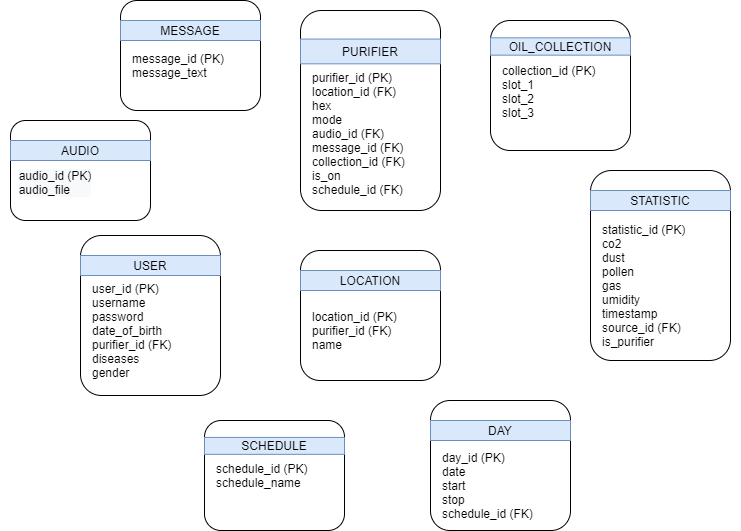

The diagram above was exported from draw.io. Its source (the exported page's mxGraphModel, read from the mxfile embedded in the PNG):
<mxGraphModel dx="920" dy="513" grid="1" gridSize="10" guides="1" tooltips="1" connect="1" arrows="1" fold="1" page="1" pageScale="1" pageWidth="827" pageHeight="1169" math="0" shadow="0">
  <root>
    <mxCell id="0" />
    <mxCell id="1" parent="0" />
    <mxCell id="2IqFxyJoDiIOe7Bsb6fS-21" value="" style="rounded=1;whiteSpace=wrap;html=1;align=left;" vertex="1" parent="1">
      <mxGeometry x="180" y="20" width="140" height="110" as="geometry" />
    </mxCell>
    <mxCell id="2IqFxyJoDiIOe7Bsb6fS-22" value="MESSAGE" style="text;html=1;strokeColor=#6c8ebf;fillColor=#dae8fc;align=center;verticalAlign=middle;whiteSpace=wrap;rounded=0;" vertex="1" parent="1">
      <mxGeometry x="180" y="40" width="140" height="20" as="geometry" />
    </mxCell>
    <mxCell id="2IqFxyJoDiIOe7Bsb6fS-27" value="&#10;&#10;&lt;span&gt;&lt;br&gt;message_id (PK)&lt;br&gt;&lt;div&gt;&lt;span&gt;message_text&amp;nbsp;&lt;/span&gt;&lt;/div&gt;&lt;/span&gt;&lt;div&gt;&lt;br style=&quot;color: rgb(0, 0, 0); font-family: helvetica; font-size: 12px; font-style: normal; font-weight: 400; letter-spacing: normal; text-indent: 0px; text-transform: none; word-spacing: 0px; background-color: rgb(248, 249, 250);&quot;&gt;&#10;&#10;&lt;/div&gt;" style="text;html=1;strokeColor=none;fillColor=none;align=left;verticalAlign=middle;whiteSpace=wrap;rounded=0;" vertex="1" parent="1">
      <mxGeometry x="190" y="70" width="130" height="30" as="geometry" />
    </mxCell>
    <mxCell id="2IqFxyJoDiIOe7Bsb6fS-29" value="" style="group" vertex="1" connectable="0" parent="1">
      <mxGeometry x="140" y="255" width="150" height="160" as="geometry" />
    </mxCell>
    <mxCell id="2IqFxyJoDiIOe7Bsb6fS-1" value="" style="rounded=1;whiteSpace=wrap;html=1;" vertex="1" parent="2IqFxyJoDiIOe7Bsb6fS-29">
      <mxGeometry width="140" height="160" as="geometry" />
    </mxCell>
    <mxCell id="2IqFxyJoDiIOe7Bsb6fS-28" value="" style="group" vertex="1" connectable="0" parent="2IqFxyJoDiIOe7Bsb6fS-29">
      <mxGeometry y="20" width="150" height="120" as="geometry" />
    </mxCell>
    <mxCell id="2IqFxyJoDiIOe7Bsb6fS-2" value="USER" style="text;html=1;strokeColor=#6c8ebf;fillColor=#dae8fc;align=center;verticalAlign=middle;whiteSpace=wrap;rounded=0;" vertex="1" parent="2IqFxyJoDiIOe7Bsb6fS-28">
      <mxGeometry width="140" height="20" as="geometry" />
    </mxCell>
    <mxCell id="2IqFxyJoDiIOe7Bsb6fS-6" value="user_id (PK)&lt;br&gt;username&lt;br&gt;password&lt;br&gt;date_of_birth&lt;br&gt;purifier_id (FK)&lt;br&gt;diseases&lt;br&gt;gender" style="text;html=1;strokeColor=none;fillColor=none;align=left;verticalAlign=middle;whiteSpace=wrap;rounded=0;" vertex="1" parent="2IqFxyJoDiIOe7Bsb6fS-28">
      <mxGeometry x="10" y="30" width="140" height="90" as="geometry" />
    </mxCell>
    <mxCell id="2IqFxyJoDiIOe7Bsb6fS-30" value="" style="group" vertex="1" connectable="0" parent="1">
      <mxGeometry x="360" y="270" width="150" height="130" as="geometry" />
    </mxCell>
    <mxCell id="2IqFxyJoDiIOe7Bsb6fS-8" value="" style="rounded=1;whiteSpace=wrap;html=1;" vertex="1" parent="2IqFxyJoDiIOe7Bsb6fS-30">
      <mxGeometry width="140" height="130" as="geometry" />
    </mxCell>
    <mxCell id="2IqFxyJoDiIOe7Bsb6fS-9" value="LOCATION" style="text;html=1;strokeColor=#6c8ebf;fillColor=#dae8fc;align=center;verticalAlign=middle;whiteSpace=wrap;rounded=0;" vertex="1" parent="2IqFxyJoDiIOe7Bsb6fS-30">
      <mxGeometry y="20" width="140" height="20" as="geometry" />
    </mxCell>
    <mxCell id="2IqFxyJoDiIOe7Bsb6fS-10" value="location_id (PK)&lt;br&gt;purifier_id (FK)&lt;br&gt;name&lt;br&gt;" style="text;html=1;strokeColor=none;fillColor=none;align=left;verticalAlign=middle;whiteSpace=wrap;rounded=0;" vertex="1" parent="2IqFxyJoDiIOe7Bsb6fS-30">
      <mxGeometry x="10" y="35" width="140" height="90" as="geometry" />
    </mxCell>
    <mxCell id="2IqFxyJoDiIOe7Bsb6fS-31" value="" style="group" vertex="1" connectable="0" parent="1">
      <mxGeometry x="360" y="30" width="150" height="200" as="geometry" />
    </mxCell>
    <mxCell id="2IqFxyJoDiIOe7Bsb6fS-3" value="" style="rounded=1;whiteSpace=wrap;html=1;" vertex="1" parent="2IqFxyJoDiIOe7Bsb6fS-31">
      <mxGeometry width="140" height="200.00000000000003" as="geometry" />
    </mxCell>
    <mxCell id="2IqFxyJoDiIOe7Bsb6fS-5" value="PURIFIER" style="text;html=1;strokeColor=#6c8ebf;fillColor=#dae8fc;align=center;verticalAlign=middle;whiteSpace=wrap;rounded=0;" vertex="1" parent="2IqFxyJoDiIOe7Bsb6fS-31">
      <mxGeometry y="28.57142857142857" width="140" height="24.76190476190476" as="geometry" />
    </mxCell>
    <mxCell id="2IqFxyJoDiIOe7Bsb6fS-7" value="purifier_id (PK)&lt;br&gt;location_id (FK)&lt;br&gt;hex&lt;br&gt;mode&lt;br&gt;audio_id (FK)&lt;br&gt;message_id (FK)&lt;br&gt;collection_id (FK)&lt;br&gt;is_on&lt;br&gt;schedule_id (FK)" style="text;html=1;strokeColor=none;fillColor=none;align=left;verticalAlign=middle;whiteSpace=wrap;rounded=0;" vertex="1" parent="2IqFxyJoDiIOe7Bsb6fS-31">
      <mxGeometry x="10" y="63.158307533539734" width="140" height="120" as="geometry" />
    </mxCell>
    <mxCell id="2IqFxyJoDiIOe7Bsb6fS-15" style="edgeStyle=orthogonalEdgeStyle;rounded=0;orthogonalLoop=1;jettySize=auto;html=1;exitX=0.5;exitY=1;exitDx=0;exitDy=0;" edge="1" parent="2IqFxyJoDiIOe7Bsb6fS-31" source="2IqFxyJoDiIOe7Bsb6fS-3" target="2IqFxyJoDiIOe7Bsb6fS-3">
      <mxGeometry relative="1" as="geometry" />
    </mxCell>
    <mxCell id="2IqFxyJoDiIOe7Bsb6fS-32" value="" style="group" vertex="1" connectable="0" parent="1">
      <mxGeometry x="650" y="190" width="150" height="190" as="geometry" />
    </mxCell>
    <mxCell id="2IqFxyJoDiIOe7Bsb6fS-11" value="" style="rounded=1;whiteSpace=wrap;html=1;" vertex="1" parent="2IqFxyJoDiIOe7Bsb6fS-32">
      <mxGeometry width="140" height="190" as="geometry" />
    </mxCell>
    <mxCell id="2IqFxyJoDiIOe7Bsb6fS-12" value="STATISTIC" style="text;html=1;strokeColor=#6c8ebf;fillColor=#dae8fc;align=center;verticalAlign=middle;whiteSpace=wrap;rounded=0;" vertex="1" parent="2IqFxyJoDiIOe7Bsb6fS-32">
      <mxGeometry y="20" width="140" height="20" as="geometry" />
    </mxCell>
    <mxCell id="2IqFxyJoDiIOe7Bsb6fS-13" value="statistic_id (PK)&lt;br&gt;co2&lt;br&gt;dust&lt;br&gt;pollen&lt;br&gt;gas&lt;br&gt;umidity&lt;br&gt;timestamp&lt;br&gt;source_id (FK)&lt;br&gt;is_purifier" style="text;html=1;strokeColor=none;fillColor=none;align=left;verticalAlign=middle;whiteSpace=wrap;rounded=0;" vertex="1" parent="2IqFxyJoDiIOe7Bsb6fS-32">
      <mxGeometry x="10" y="55" width="140" height="120" as="geometry" />
    </mxCell>
    <mxCell id="2IqFxyJoDiIOe7Bsb6fS-33" value="" style="group" vertex="1" connectable="0" parent="1">
      <mxGeometry x="60" y="140" width="150" height="100" as="geometry" />
    </mxCell>
    <mxCell id="2IqFxyJoDiIOe7Bsb6fS-23" value="" style="rounded=1;whiteSpace=wrap;html=1;align=left;" vertex="1" parent="2IqFxyJoDiIOe7Bsb6fS-33">
      <mxGeometry x="10" width="140" height="100" as="geometry" />
    </mxCell>
    <mxCell id="2IqFxyJoDiIOe7Bsb6fS-24" value="AUDIO" style="text;html=1;strokeColor=#6c8ebf;fillColor=#dae8fc;align=center;verticalAlign=middle;whiteSpace=wrap;rounded=0;" vertex="1" parent="2IqFxyJoDiIOe7Bsb6fS-33">
      <mxGeometry x="10" y="20" width="140" height="20" as="geometry" />
    </mxCell>
    <mxCell id="2IqFxyJoDiIOe7Bsb6fS-26" value="&#10;&#10;&lt;br style=&quot;color: rgb(0, 0, 0); font-family: helvetica; font-size: 12px; font-style: normal; font-weight: 400; letter-spacing: normal; text-align: left; text-indent: 0px; text-transform: none; word-spacing: 0px; background-color: rgb(248, 249, 250);&quot;&gt;&lt;span style=&quot;color: rgb(0, 0, 0); font-family: helvetica; font-size: 12px; font-style: normal; font-weight: 400; letter-spacing: normal; text-align: left; text-indent: 0px; text-transform: none; word-spacing: 0px; background-color: rgb(248, 249, 250); display: inline; float: none;&quot;&gt;audio_id (PK)&lt;/span&gt;&lt;br style=&quot;color: rgb(0, 0, 0); font-family: helvetica; font-size: 12px; font-style: normal; font-weight: 400; letter-spacing: normal; text-align: left; text-indent: 0px; text-transform: none; word-spacing: 0px; background-color: rgb(248, 249, 250);&quot;&gt;&lt;div style=&quot;color: rgb(0, 0, 0); font-family: helvetica; font-size: 12px; font-style: normal; font-weight: 400; letter-spacing: normal; text-align: left; text-indent: 0px; text-transform: none; word-spacing: 0px; background-color: rgb(248, 249, 250);&quot;&gt;&lt;span&gt;audio_file&amp;nbsp;&lt;/span&gt;&lt;/div&gt;&#10;&#10;" style="text;html=1;strokeColor=none;fillColor=none;align=center;verticalAlign=middle;whiteSpace=wrap;rounded=0;" vertex="1" parent="2IqFxyJoDiIOe7Bsb6fS-33">
      <mxGeometry y="40" width="110" height="30" as="geometry" />
    </mxCell>
    <mxCell id="2IqFxyJoDiIOe7Bsb6fS-35" value="" style="group" vertex="1" connectable="0" parent="1">
      <mxGeometry x="550" y="40" width="150" height="130" as="geometry" />
    </mxCell>
    <mxCell id="2IqFxyJoDiIOe7Bsb6fS-36" value="" style="rounded=1;whiteSpace=wrap;html=1;" vertex="1" parent="2IqFxyJoDiIOe7Bsb6fS-35">
      <mxGeometry width="140" height="130" as="geometry" />
    </mxCell>
    <mxCell id="2IqFxyJoDiIOe7Bsb6fS-37" value="OIL_COLLECTION" style="text;html=1;strokeColor=#6c8ebf;fillColor=#dae8fc;align=center;verticalAlign=middle;whiteSpace=wrap;rounded=0;" vertex="1" parent="2IqFxyJoDiIOe7Bsb6fS-35">
      <mxGeometry y="17.33333333333333" width="140" height="17.33333333333333" as="geometry" />
    </mxCell>
    <mxCell id="2IqFxyJoDiIOe7Bsb6fS-39" style="edgeStyle=orthogonalEdgeStyle;rounded=0;orthogonalLoop=1;jettySize=auto;html=1;exitX=0.5;exitY=1;exitDx=0;exitDy=0;" edge="1" parent="2IqFxyJoDiIOe7Bsb6fS-35" source="2IqFxyJoDiIOe7Bsb6fS-36" target="2IqFxyJoDiIOe7Bsb6fS-36">
      <mxGeometry relative="1" as="geometry" />
    </mxCell>
    <mxCell id="2IqFxyJoDiIOe7Bsb6fS-40" value="collection_id (PK)&lt;br&gt;slot_1&lt;br&gt;slot_2&lt;br&gt;slot_3" style="text;html=1;strokeColor=none;fillColor=none;align=left;verticalAlign=middle;whiteSpace=wrap;rounded=0;" vertex="1" parent="2IqFxyJoDiIOe7Bsb6fS-35">
      <mxGeometry x="10" y="40.00176470588235" width="100" height="61.17647058823529" as="geometry" />
    </mxCell>
    <mxCell id="2IqFxyJoDiIOe7Bsb6fS-41" value="" style="group" vertex="1" connectable="0" parent="1">
      <mxGeometry x="264" y="440" width="150" height="110" as="geometry" />
    </mxCell>
    <mxCell id="2IqFxyJoDiIOe7Bsb6fS-42" value="" style="rounded=1;whiteSpace=wrap;html=1;" vertex="1" parent="2IqFxyJoDiIOe7Bsb6fS-41">
      <mxGeometry width="140" height="110.00000000000001" as="geometry" />
    </mxCell>
    <mxCell id="2IqFxyJoDiIOe7Bsb6fS-43" value="SCHEDULE" style="text;html=1;strokeColor=#6c8ebf;fillColor=#dae8fc;align=center;verticalAlign=middle;whiteSpace=wrap;rounded=0;" vertex="1" parent="2IqFxyJoDiIOe7Bsb6fS-41">
      <mxGeometry y="16.923076923076923" width="140" height="16.923076923076923" as="geometry" />
    </mxCell>
    <mxCell id="2IqFxyJoDiIOe7Bsb6fS-44" value="schedule_id (PK)&lt;br&gt;schedule_name" style="text;html=1;strokeColor=none;fillColor=none;align=left;verticalAlign=middle;whiteSpace=wrap;rounded=0;" vertex="1" parent="2IqFxyJoDiIOe7Bsb6fS-41">
      <mxGeometry x="10" y="16.923076923076923" width="140" height="76.15384615384617" as="geometry" />
    </mxCell>
    <mxCell id="2IqFxyJoDiIOe7Bsb6fS-50" value="" style="group" vertex="1" connectable="0" parent="1">
      <mxGeometry x="490" y="420" width="140" height="130" as="geometry" />
    </mxCell>
    <mxCell id="2IqFxyJoDiIOe7Bsb6fS-46" value="" style="rounded=1;whiteSpace=wrap;html=1;" vertex="1" parent="2IqFxyJoDiIOe7Bsb6fS-50">
      <mxGeometry width="140" height="130" as="geometry" />
    </mxCell>
    <mxCell id="2IqFxyJoDiIOe7Bsb6fS-47" value="DAY" style="text;html=1;strokeColor=#6c8ebf;fillColor=#dae8fc;align=center;verticalAlign=middle;whiteSpace=wrap;rounded=0;" vertex="1" parent="2IqFxyJoDiIOe7Bsb6fS-50">
      <mxGeometry y="20" width="140" height="20" as="geometry" />
    </mxCell>
    <mxCell id="2IqFxyJoDiIOe7Bsb6fS-48" value="day_id (PK)&lt;br&gt;date&lt;br&gt;start&lt;br&gt;stop&lt;br&gt;schedule_id (FK)" style="text;html=1;strokeColor=none;fillColor=none;align=left;verticalAlign=middle;whiteSpace=wrap;rounded=0;" vertex="1" parent="2IqFxyJoDiIOe7Bsb6fS-50">
      <mxGeometry x="10" y="60" width="100" height="50" as="geometry" />
    </mxCell>
  </root>
</mxGraphModel>